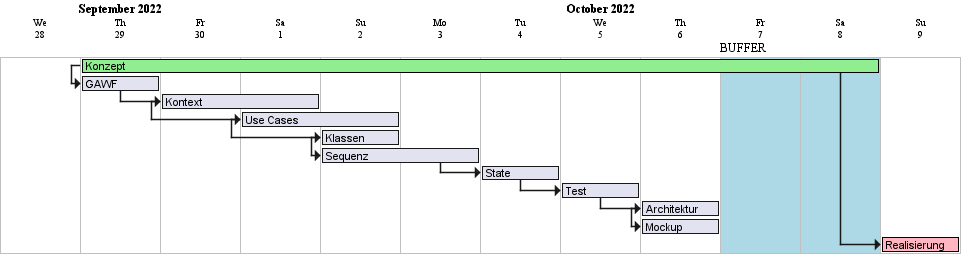

The diagram above was rendered by PlantUML. Its source (embedded in the PNG):
@startgantt roughtPlanning

hide footbox
printscale daily zoom 5
project starts the 2022/09/28

'TASKS:
[Konzept] lasts 10 days
[GAWF] lasts 1 days
[Kontext] lasts 2 days
[Use Cases] lasts 2 days
[Klassen] lasts 1 days
[Sequenz] lasts 2 days
[State] lasts 1 days
[Test] lasts 1 days
[Architektur] lasts 1 days
[Mockup] lasts 1 days

'PLANNING
[Konzept] starts at 2022/09/29
[Realisierung] starts at [Konzept]'s end
[GAWF] starts at [Konzept]'s start
[Kontext] starts at [GAWF]'s end
[Use Cases] starts at [Kontext]'s start
[Use Cases] starts at 2022/10/01
[Klassen] starts at [Use Cases]'s start
[Klassen] starts at 2022/10/02
[Sequenz] starts at [Klassen]'s start
[State] starts at [Sequenz]'s end
[Test] starts at [State]'s end
[Architektur] starts at [Test]'s end
[Mockup] starts at [Architektur]'s start




'COLORS
[Konzept] is colored in LightGreen/Black
[Realisierung] is colored in LightPink/Black 
2022/10/07 to 2022/10/08 are named [BUFFER]
2022/10/07 to 2022/10/08  are colored in LightBlue
@endgantt